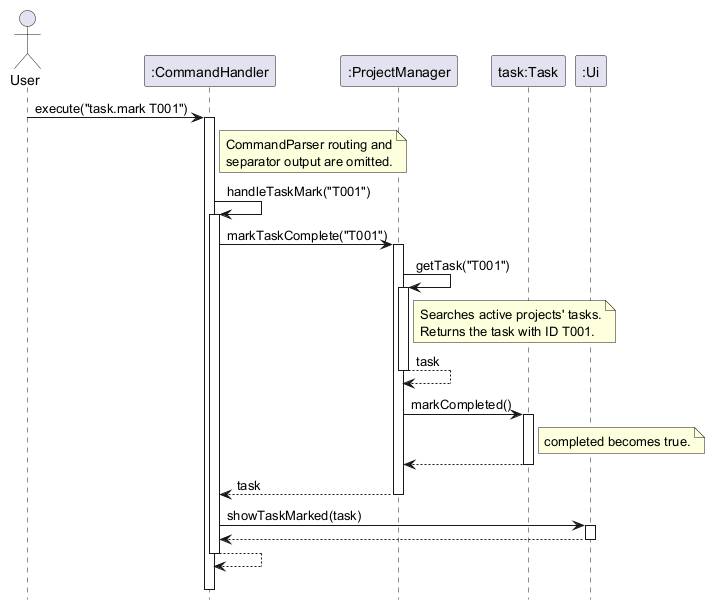

The diagram above was rendered by PlantUML. Its source (embedded in the PNG):
@startuml
' Successful execution of task.mark T001; task.unmark uses markTaskIncomplete.
hide footbox

actor User
participant ":CommandHandler" as CH
participant ":ProjectManager" as PM
participant "task:Task" as T
participant ":Ui" as UI

User -> CH : execute("task.mark T001")
activate CH
note right of CH : CommandParser routing and\nseparator output are omitted.
CH -> CH : handleTaskMark("T001")
activate CH
CH -> PM : markTaskComplete("T001")
activate PM
PM -> PM : getTask("T001")
activate PM
note right of PM : Searches active projects' tasks.\nReturns the task with ID T001.
PM --> PM : task
deactivate PM
PM -> T : markCompleted()
activate T
note right of T : completed becomes true.
T --> PM
deactivate T
PM --> CH : task
deactivate PM
CH -> UI : showTaskMarked(task)
activate UI
UI --> CH
deactivate UI
' Return from handleTaskMark to the still-active execute invocation.
return
||15||
deactivate CH

@enduml